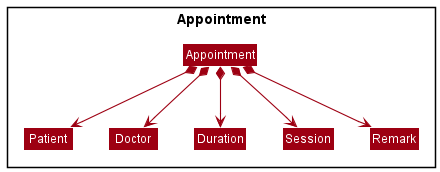

The diagram above was rendered by PlantUML. Its source (embedded in the PNG):
@startuml
!include style.puml
skinparam arrowThickness 1.1
skinparam arrowColor MODEL_COLOR
skinparam classBackgroundColor MODEL_COLOR

Package Appointment <<Rectangle>>{
Class Appointment
Class Patient
Class Doctor
Class Duration
Class Session
Class Remark
}

Appointment *--> Patient
Appointment *--> Doctor
Appointment *--> Duration
Appointment *--> Session
Appointment *--> Remark

@enduml